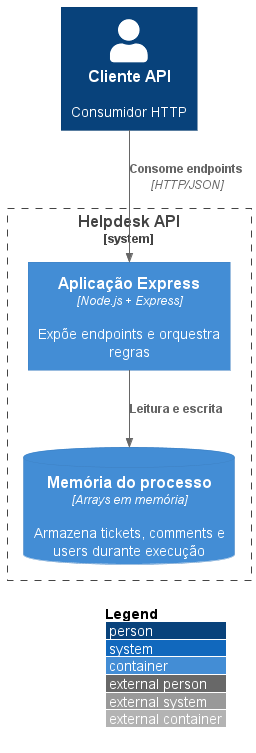

The diagram above was rendered by PlantUML. Its source (embedded in the PNG):
@startuml conteineres
!includeurl https://raw.githubusercontent.com/plantuml-stdlib/C4-PlantUML/master/C4_Container.puml

LAYOUT_WITH_LEGEND()

Person(cliente, "Cliente API", "Consumidor HTTP")

System_Boundary(apiBoundary, "Helpdesk API") {
    Container(api, "Aplicação Express", "Node.js + Express", "Expõe endpoints e orquestra regras")
    ContainerDb(mem, "Memória do processo", "Arrays em memória", "Armazena tickets, comments e users durante execução")
}

Rel(cliente, api, "Consome endpoints", "HTTP/JSON")
Rel(api, mem, "Leitura e escrita")

@enduml